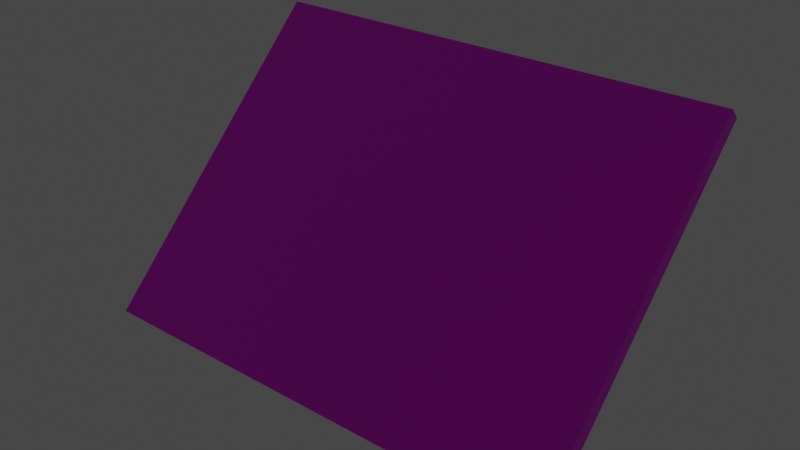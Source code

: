 # Source: WidgetNotifications.blend  (saved by Blender 2.82.7; exported with 4.5.12 LTS)
import bpy
from mathutils import Matrix  # noqa: F401  (used for matrix-valued properties, if any)

bpy.ops.wm.read_factory_settings(use_empty=True)
scene = bpy.context.scene
scene.name = 'Scene'

# ---- collections
col_dimensions_v2 = bpy.data.collections.new('Dimensions_v2'); scene.collection.children.link(col_dimensions_v2)

# ---- images (referenced by path relative to the original .blend; pixels are not part of the script)
import os
ASSET_DIR = os.environ.get("B2B_ASSET_DIR", "")  # directory of the original .blend (textures are referenced by path, not embedded)
HERE = os.path.dirname(os.path.abspath(__file__))  # packed textures are extracted next to this script under _unpacked/

def load_image(name, relpath, width, height, colorspace="sRGB"):
    """Load a texture the original file referenced (path relative to the .blend, or extracted next to this script)."""
    p = next((c for c in (os.path.join(HERE, relpath), os.path.join(ASSET_DIR, relpath)) if relpath and os.path.exists(c)), "")
    if p:
        img = bpy.data.images.load(p, check_existing=True)
        img.name = name
    else:  # same state as the original file: an image datablock whose file is absent (Cycles renders it pink)
        img = bpy.data.images.new(name, width, height)
        img.source = "FILE"
        img.filepath = "//" + (relpath or name)
    img.colorspace_settings.name = colorspace
    return img
img_4way_redtogreen_png = load_image('4Way-RedToGreen.png', '_Tex/4Way-RedToGreen.png', 1024, 1024, 'sRGB')

# ---- materials (node trees are filled in below, after node groups)
mat_widgetnotificationbackplate = bpy.data.materials.new('WidgetNotificationBackplate')
mat_widgetnotificationbackplate.use_transparent_shadow = False
mat_widgettitle = bpy.data.materials.new('WidgetTitle')
mat_widgettitle.use_transparent_shadow = False

# ---- material node trees
mat_widgetnotificationbackplate.use_nodes = True; mat_widgetnotificationbackplate.node_tree.nodes.clear()
_N = mat_widgetnotificationbackplate.node_tree.nodes; _L = mat_widgetnotificationbackplate.node_tree.links
n0 = _N.new('ShaderNodeOutputMaterial'); n0.name = 'Material Output'; n0.location = (300, 300)
n1 = _N.new('ShaderNodeBsdfPrincipled'); n1.name = 'Principled BSDF'; n1.location = (10, 300)
n1.distribution = 'GGX'
n1.subsurface_method = 'BURLEY'
n1.inputs[3].default_value = 1.45
n1.inputs[27].default_value = (0.0, 0.0, 0.0, 1.0)
n1.inputs[28].default_value = 1.0
n2 = _N.new('ShaderNodeTexImage'); n2.name = 'Image Texture'; n2.location = (-380, 254)
n2.image = img_4way_redtogreen_png
_L.new(n1.outputs[0], n0.inputs[0])
_L.new(n2.outputs[0], n1.inputs[0])
n0.is_active_output = True
mat_widgettitle.use_nodes = True; mat_widgettitle.node_tree.nodes.clear()
_N = mat_widgettitle.node_tree.nodes; _L = mat_widgettitle.node_tree.links
n0 = _N.new('ShaderNodeOutputMaterial'); n0.name = 'Material Output'; n0.location = (300, 300)
n1 = _N.new('ShaderNodeBsdfPrincipled'); n1.name = 'Principled BSDF'; n1.location = (10, 300)
n1.distribution = 'GGX'
n1.subsurface_method = 'BURLEY'
n1.inputs[3].default_value = 1.45
n1.inputs[28].default_value = 1.0
_L.new(n1.outputs[0], n0.inputs[0])
n0.is_active_output = True

# ---- world
world_world = bpy.data.worlds.new('World'); scene.world = world_world
world_world.use_nodes = True; world_world.node_tree.nodes.clear()
_N = world_world.node_tree.nodes; _L = world_world.node_tree.links
n0 = _N.new('ShaderNodeOutputWorld'); n0.name = 'World Output'; n0.location = (300, 300)
n1 = _N.new('ShaderNodeBackground'); n1.name = 'Background'; n1.location = (10, 300)
n1.inputs[0].default_value = (0.05088, 0.05088, 0.05088, 1.0)
_L.new(n1.outputs[0], n0.inputs[0])
n0.is_active_output = True
world_world.color = (0.05088, 0.05088, 0.05088)
world_world.use_sun_shadow = False
world_world.sun_shadow_jitter_overblur = 0.0

# ---- meshes
me_plane_002 = bpy.data.meshes.new('Plane.002')
me_plane_002.from_pydata([(-1.0, -1.0, 0.0), (1.0, -1.0, 0.0), (-1.0, 1.0, 0.0), (1.0, 1.0, 0.0)], [], [(0, 1, 3, 2)])
_uv = me_plane_002.uv_layers.new(name='UVMap')
_uv.uv.foreach_set('vector', [0.0, 0.0, 1.0, 0.0, 1.0, 1.0, 0.0, 1.0])
me_plane_002.materials.append(mat_widgetnotificationbackplate)
me_plane_002.use_remesh_fix_poles = True
me_plane_002.use_remesh_preserve_attributes = False
me_plane_002.use_mirror_vertex_groups = False
me_plane_002.update()

# ---- curves / text
txt_text_010 = bpy.data.curves.new('Text.010', 'FONT')
txt_text_010.dimensions = '2D'
txt_text_010.body = 'NOTIFICATIONS'
txt_text_010.materials.append(mat_widgettitle)
txt_text_010.use_path_clamp = True
txt_text_010.extrude = 0.05
txt_text_010.bevel_depth = 0.01
txt_text_010.align_x = 'CENTER'

# ---- objects
ob_empower_notifications = bpy.data.objects.new('Empower Notifications', me_plane_002)
ob_empower_notifications_title = bpy.data.objects.new('Empower Notifications title', txt_text_010)

# ---- transforms, parenting, visibility, modifiers, constraints
ob_empower_notifications.location = (-0.3939, -0.8845, 1.816)
ob_empower_notifications.rotation_euler = (-2.356, 0.0, 0.0)
ob_empower_notifications.scale = (0.2, 0.15, 0.6488)
ob_empower_notifications.lineart.crease_threshold = 0.0
_m = ob_empower_notifications.modifiers.new('Solidify', 'SOLIDIFY')
_m.thickness = 0.02
_m.nonmanifold_merge_threshold = 0.0003
ob_empower_notifications_title.location = (-0.4409, -0.9667, 1.723)
ob_empower_notifications_title.rotation_euler = (2.356, 0.0, 3.142)
ob_empower_notifications_title.scale = (0.03433, 0.03433, 0.03433)
ob_empower_notifications_title.lineart.crease_threshold = 0.0

# ---- collection membership
col_dimensions_v2.objects.link(ob_empower_notifications)
col_dimensions_v2.objects.link(ob_empower_notifications_title)

# ---- scene / render settings (as saved in the file)
scene.frame_start = 1; scene.frame_end = 250; scene.frame_set(1)
scene.render.engine = 'BLENDER_EEVEE_NEXT'
scene.cycles.use_denoising = False
scene.cycles.samples = 128
scene.cycles.sampling_pattern = 'TABULATED_SOBOL'
scene.cycles.use_adaptive_sampling = False
scene.cycles.use_light_tree = False
scene.view_settings.view_transform = 'Filmic'
bpy.context.view_layer.update()

# ---- added for rendering (the .blend has no active camera): camera
cam_auto = bpy.data.cameras.new('AutoCamera')
cam_auto.lens = 50.0
cam_auto.sensor_width = 36.0
cam_auto.clip_end = 1000.0
ob_auto_camera = bpy.data.objects.new('AutoCamera', cam_auto)
scene.collection.objects.link(ob_auto_camera)
ob_auto_camera.location = (0.0759805, -1.45292, 2.19604)
ob_auto_camera.rotation_euler = (1.09748, -7.21219e-08, 0.694738)
scene.camera = ob_auto_camera
bpy.context.view_layer.update()
